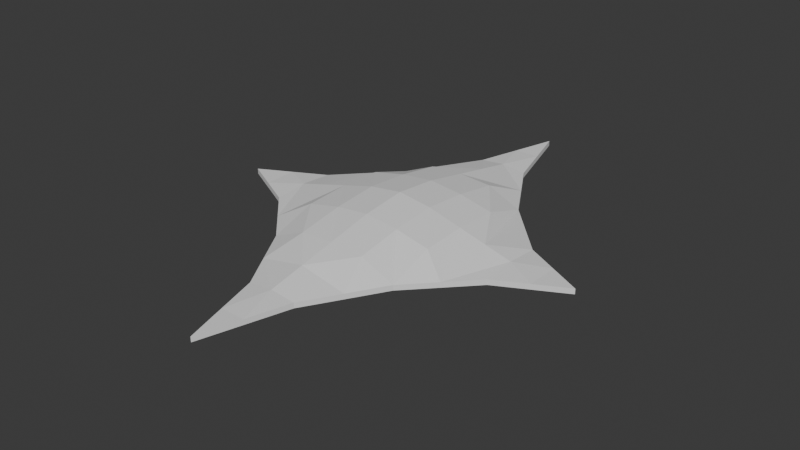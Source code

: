 # Source: proto_particles.blend  (saved by Blender 4.5.90; exported with 4.5.12 LTS)
import bpy
from mathutils import Matrix  # noqa: F401  (used for matrix-valued properties, if any)

bpy.ops.wm.read_factory_settings(use_empty=True)
scene = bpy.context.scene
scene.name = 'Scene'

# ---- collections
col_collection = bpy.data.collections.new('Collection'); scene.collection.children.link(col_collection)

# ---- world
world_world = bpy.data.worlds.new('World'); scene.world = world_world
world_world.use_nodes = True; world_world.node_tree.nodes.clear()
_N = world_world.node_tree.nodes; _L = world_world.node_tree.links
n0 = _N.new('ShaderNodeOutputWorld'); n0.name = 'World Output'; n0.location = (200, 100)
n1 = _N.new('ShaderNodeBackground'); n1.name = 'Background'; n1.location = (-200, 100)
n1.inputs[0].default_value = (0.05088, 0.05088, 0.05088, 1.0)
_L.new(n1.outputs[0], n0.inputs[0])
n0.is_active_output = True
world_world.color = (0.05088, 0.05088, 0.05088)
world_world.sun_shadow_jitter_overblur = 0.0

# ---- meshes
me_plane = bpy.data.meshes.new('Plane')
me_plane.from_pydata([(4.055e-17, -0.09131, -0.01974), (-0.04692, 0.1276, -0.002673), (-0.09568, 0.06256, -0.002673), (-4.055e-17, 0.09131, -0.01974), (-0.1552, 0.0169, -0.002673), (-0.01268, 0.2069, -0.002673), (-0.02535, 0.1638, -0.002673), (-0.06848, 0.09131, -0.002673), (-0.1229, 0.03381, -0.002673), (0.1875, -2.362e-10, -0.002673), (1.956e-12, 0.25, -0.002673), (0.1229, 0.03381, -0.002673), (0.06848, 0.09131, -0.002673), (0.02535, 0.1638, -0.002673), (1.956e-12, -0.25, -0.002673), (-0.1875, -2.362e-10, -0.002673), (-0.02535, -0.1638, -0.002673), (-0.06848, -0.09131, -0.002673), (-0.1229, -0.03381, -0.002673), (0.1552, -0.0169, -0.002673), (0.01268, -0.2069, -0.002673), (0.02535, -0.1638, -0.002673), (0.06848, -0.09131, -0.002673), (0.1229, -0.03381, -0.002673), (0.01268, 0.2069, -0.002673), (0.04692, 0.1276, -0.002673), (0.09568, 0.06256, -0.002673), (0.1552, 0.0169, -0.002673), (-7.276e-17, 0.1638, -0.005233), (-0.06848, -1.726e-09, -0.01974), (0.09568, -0.06256, -0.002673), (0.04692, -0.1276, -0.002673), (-0.1229, -4.574e-10, -0.005233), (-0.01268, -0.2069, -0.002673), (-0.04692, -0.1276, -0.002673), (-0.09568, -0.06256, -0.002673), (-0.1552, -0.0169, -0.002673), (0.06848, -1.726e-09, -0.01974), (7.276e-17, -0.1638, -0.005233), (0.1229, -4.574e-10, -0.005233), (3.257e-25, -2.934e-09, -0.03356), (-5.665e-17, 0.1276, -0.01249), (-0.09568, -1.091e-09, -0.01249), (5.665e-17, -0.1276, -0.01249), (0.09568, -1.091e-09, -0.01249), (-0.03424, 0.09131, -0.01758), (0.03424, 0.09131, -0.01758), (-0.03424, -0.09131, -0.01758), (-0.06848, -0.04565, -0.01758), (0.06848, -0.04565, -0.01758), (0.03424, -0.09131, -0.01758), (-0.06848, 0.04565, -0.01758), (0.06848, 0.04565, -0.01758), (2.027e-17, -0.04565, -0.02887), (-2.027e-17, 0.04565, -0.02887), (-0.03424, -2.524e-09, -0.02887), (0.03424, -2.524e-09, -0.02887), (0.03424, -0.04565, -0.02509), (-0.03424, -0.04565, -0.02509), (0.03424, 0.04565, -0.02509), (-0.03424, 0.04565, -0.02509), (4.055e-17, -0.09131, 0.01974), (-0.04692, 0.1276, 0.002673), (-0.09568, 0.06256, 0.002673), (-4.055e-17, 0.09131, 0.01974), (-0.1552, 0.0169, 0.002673), (-0.01268, 0.2069, 0.002673), (-0.02535, 0.1638, 0.002673), (-0.06848, 0.09131, 0.002673), (-0.1229, 0.03381, 0.002673), (0.1875, 2.31e-10, 0.002673), (1.956e-12, 0.25, 0.002673), (0.1229, 0.03381, 0.002673), (0.06848, 0.09131, 0.002673), (0.02535, 0.1638, 0.002673), (1.956e-12, -0.25, 0.002673), (-0.1875, 2.31e-10, 0.002673), (-0.02535, -0.1638, 0.002673), (-0.06848, -0.09131, 0.002673), (-0.1229, -0.03381, 0.002673), (0.1552, -0.0169, 0.002673), (0.01268, -0.2069, 0.002673), (0.02535, -0.1638, 0.002673), (0.06848, -0.09131, 0.002673), (0.1229, -0.03381, 0.002673), (0.01268, 0.2069, 0.002673), (0.04692, 0.1276, 0.002673), (0.09568, 0.06256, 0.002673), (0.1552, 0.0169, 0.002673), (-7.276e-17, 0.1638, 0.005233), (-0.06848, 1.726e-09, 0.01974), (0.09568, -0.06256, 0.002673), (0.04692, -0.1276, 0.002673), (-0.1229, 4.574e-10, 0.005233), (-0.01268, -0.2069, 0.002673), (-0.04692, -0.1276, 0.002673), (-0.09568, -0.06256, 0.002673), (-0.1552, -0.0169, 0.002673), (0.06848, 1.726e-09, 0.01974), (7.276e-17, -0.1638, 0.005233), (0.1229, 4.574e-10, 0.005233), (-3.257e-25, 2.934e-09, 0.03356), (-5.665e-17, 0.1276, 0.01249), (-0.09568, 1.091e-09, 0.01249), (5.665e-17, -0.1276, 0.01249), (0.09568, 1.091e-09, 0.01249), (-0.03424, 0.09131, 0.01758), (0.03424, 0.09131, 0.01758), (-0.03424, -0.09131, 0.01758), (-0.06848, -0.04565, 0.01758), (0.06848, -0.04565, 0.01758), (0.03424, -0.09131, 0.01758), (-0.06848, 0.04565, 0.01758), (0.06848, 0.04565, 0.01758), (2.027e-17, -0.04565, 0.02887), (-2.027e-17, 0.04565, 0.02887), (-0.03424, 2.524e-09, 0.02887), (0.03424, 2.524e-09, 0.02887), (0.03424, -0.04565, 0.02509), (-0.03424, -0.04565, 0.02509), (0.03424, 0.04565, 0.02509), (-0.03424, 0.04565, 0.02509)], [], [(18, 32, 36), (60, 55, 40, 54), (44, 37, 49, 22, 30), (59, 56, 37, 52), (6, 28, 5), (43, 38, 21, 31), (42, 2, 8, 32), (27, 19, 9), (21, 38, 20), (41, 3, 46, 12, 25), (39, 19, 27), (39, 23, 19), (11, 39, 27), (58, 47, 0, 53), (57, 50, 22, 49), (1, 7, 45, 3, 41), (6, 1, 41, 28), (28, 41, 25, 13), (38, 16, 33), (38, 33, 20), (20, 33, 14), (29, 51, 7, 2, 42), (17, 48, 29, 42, 35), (35, 42, 32, 18), (34, 16, 38, 43), (17, 34, 43, 0, 47), (0, 43, 31, 22, 50), (28, 13, 24), (28, 24, 5), (5, 24, 10), (26, 12, 52, 37, 44), (11, 26, 44, 39), (39, 44, 30, 23), (32, 8, 4), (32, 4, 36), (36, 4, 15), (53, 0, 50, 57), (40, 53, 57, 56), (56, 57, 49, 37), (48, 17, 47, 58), (29, 48, 58, 55), (55, 58, 53, 40), (54, 40, 56, 59), (3, 54, 59, 46), (46, 59, 52, 12), (51, 29, 55, 60), (7, 51, 60, 45), (45, 60, 54, 3), (79, 97, 93), (121, 115, 101, 116), (105, 91, 83, 110, 98), (120, 113, 98, 117), (67, 66, 89), (104, 92, 82, 99), (103, 93, 69, 63), (88, 70, 80), (82, 81, 99), (102, 86, 73, 107, 64), (100, 88, 80), (100, 80, 84), (72, 88, 100), (119, 114, 61, 108), (118, 110, 83, 111), (62, 102, 64, 106, 68), (67, 89, 102, 62), (89, 74, 86, 102), (99, 94, 77), (99, 81, 94), (81, 75, 94), (90, 103, 63, 68, 112), (78, 96, 103, 90, 109), (96, 79, 93, 103), (95, 104, 99, 77), (78, 108, 61, 104, 95), (61, 111, 83, 92, 104), (89, 85, 74), (89, 66, 85), (66, 71, 85), (87, 105, 98, 113, 73), (72, 100, 105, 87), (100, 84, 91, 105), (93, 65, 69), (93, 97, 65), (97, 76, 65), (114, 118, 111, 61), (101, 117, 118, 114), (117, 98, 110, 118), (109, 119, 108, 78), (90, 116, 119, 109), (116, 101, 114, 119), (115, 120, 117, 101), (64, 107, 120, 115), (107, 73, 113, 120), (112, 121, 116, 90), (68, 106, 121, 112), (106, 64, 115, 121), (33, 94, 77, 16), (16, 77, 95, 34), (34, 95, 78, 17), (17, 78, 96, 35), (35, 96, 79, 18), (18, 79, 97, 36), (36, 97, 76, 15), (15, 76, 65, 4), (4, 65, 69, 8), (8, 69, 63, 2), (2, 63, 68, 7), (7, 68, 62, 1), (1, 62, 67, 6), (6, 67, 66, 5), (5, 66, 71, 10), (10, 71, 85, 24), (24, 85, 74, 13), (13, 74, 86, 25), (25, 86, 73, 12), (12, 73, 87, 26), (26, 87, 72, 11), (11, 72, 88, 27), (27, 88, 70, 9), (9, 70, 80, 19), (19, 80, 84, 23), (23, 84, 91, 30), (30, 91, 83, 22), (22, 83, 92, 31), (31, 92, 82, 21), (21, 82, 81, 20), (20, 81, 75, 14), (14, 75, 94, 33)])
_uv = me_plane.uv_layers.new(name='UVMap')
_uv.uv.foreach_set('vector', [0.1723, 0.5676, 0.1723, 0.5, 0.08616, 0.5338, 0.4087, 0.4087, 0.4087, 0.5, 0.5, 0.5, 0.5, 0.4087, 0.7551, 0.5, 0.6826, 0.5, 0.6826, 0.5913, 0.6826, 0.6826, 0.7551, 0.6251, 0.5913, 0.4087, 0.5913, 0.5, 0.6826, 0.5, 0.6826, 0.4087, 0.4324, 0.1723, 0.5, 0.1723, 0.4662, 0.08616, 0.5, 0.7551, 0.5, 0.8277, 0.5676, 0.8277, 0.6251, 0.7551, 0.2449, 0.5, 0.2449, 0.3749, 0.1723, 0.4324, 0.1723, 0.5, 0.9138, 0.4662, 0.9138, 0.5338, 1.0, 0.5, 0.5676, 0.8277, 0.5, 0.8277, 0.5338, 0.9138, 0.5, 0.2449, 0.5, 0.3174, 0.5913, 0.3174, 0.6826, 0.3174, 0.6251, 0.2449, 0.8277, 0.5, 0.9138, 0.5338, 0.9138, 0.4662, 0.8277, 0.5, 0.8277, 0.5676, 0.9138, 0.5338, 0.8277, 0.4324, 0.8277, 0.5, 0.9138, 0.4662, 0.4087, 0.5913, 0.4087, 0.6826, 0.5, 0.6826, 0.5, 0.5913, 0.5913, 0.5913, 0.5913, 0.6826, 0.6826, 0.6826, 0.6826, 0.5913, 0.3749, 0.2449, 0.3174, 0.3174, 0.4087, 0.3174, 0.5, 0.3174, 0.5, 0.2449, 0.4324, 0.1723, 0.3749, 0.2449, 0.5, 0.2449, 0.5, 0.1723, 0.5, 0.1723, 0.5, 0.2449, 0.6251, 0.2449, 0.5676, 0.1723, 0.5, 0.8277, 0.4324, 0.8277, 0.4662, 0.9138, 0.5, 0.8277, 0.4662, 0.9138, 0.5338, 0.9138, 0.5338, 0.9138, 0.4662, 0.9138, 0.5, 1.0, 0.3174, 0.5, 0.3174, 0.4087, 0.3174, 0.3174, 0.2449, 0.3749, 0.2449, 0.5, 0.3174, 0.6826, 0.3174, 0.5913, 0.3174, 0.5, 0.2449, 0.5, 0.2449, 0.6251, 0.2449, 0.6251, 0.2449, 0.5, 0.1723, 0.5, 0.1723, 0.5676, 0.3749, 0.7551, 0.4324, 0.8277, 0.5, 0.8277, 0.5, 0.7551, 0.3174, 0.6826, 0.3749, 0.7551, 0.5, 0.7551, 0.5, 0.6826, 0.4087, 0.6826, 0.5, 0.6826, 0.5, 0.7551, 0.6251, 0.7551, 0.6826, 0.6826, 0.5913, 0.6826, 0.5, 0.1723, 0.5676, 0.1723, 0.5338, 0.08616, 0.5, 0.1723, 0.5338, 0.08616, 0.4662, 0.08616, 0.4662, 0.08616, 0.5338, 0.08616, 0.5, 0.0, 0.7551, 0.3749, 0.6826, 0.3174, 0.6826, 0.4087, 0.6826, 0.5, 0.7551, 0.5, 0.8277, 0.4324, 0.7551, 0.3749, 0.7551, 0.5, 0.8277, 0.5, 0.8277, 0.5, 0.7551, 0.5, 0.7551, 0.6251, 0.8277, 0.5676, 0.1723, 0.5, 0.1723, 0.4324, 0.08616, 0.4662, 0.1723, 0.5, 0.08616, 0.4662, 0.08616, 0.5338, 0.08616, 0.5338, 0.08616, 0.4662, 0.0, 0.5, 0.5, 0.5913, 0.5, 0.6826, 0.5913, 0.6826, 0.5913, 0.5913, 0.5, 0.5, 0.5, 0.5913, 0.5913, 0.5913, 0.5913, 0.5, 0.5913, 0.5, 0.5913, 0.5913, 0.6826, 0.5913, 0.6826, 0.5, 0.3174, 0.5913, 0.3174, 0.6826, 0.4087, 0.6826, 0.4087, 0.5913, 0.3174, 0.5, 0.3174, 0.5913, 0.4087, 0.5913, 0.4087, 0.5, 0.4087, 0.5, 0.4087, 0.5913, 0.5, 0.5913, 0.5, 0.5, 0.5, 0.4087, 0.5, 0.5, 0.5913, 0.5, 0.5913, 0.4087, 0.5, 0.3174, 0.5, 0.4087, 0.5913, 0.4087, 0.5913, 0.3174, 0.5913, 0.3174, 0.5913, 0.4087, 0.6826, 0.4087, 0.6826, 0.3174, 0.3174, 0.4087, 0.3174, 0.5, 0.4087, 0.5, 0.4087, 0.4087, 0.3174, 0.3174, 0.3174, 0.4087, 0.4087, 0.4087, 0.4087, 0.3174, 0.4087, 0.3174, 0.4087, 0.4087, 0.5, 0.4087, 0.5, 0.3174, 0.1723, 0.5676, 0.08616, 0.5338, 0.1723, 0.5, 0.4087, 0.4087, 0.5, 0.4087, 0.5, 0.5, 0.4087, 0.5, 0.7551, 0.5, 0.7551, 0.6251, 0.6826, 0.6826, 0.6826, 0.5913, 0.6826, 0.5, 0.5913, 0.4087, 0.6826, 0.4087, 0.6826, 0.5, 0.5913, 0.5, 0.4324, 0.1723, 0.4662, 0.08616, 0.5, 0.1723, 0.5, 0.7551, 0.6251, 0.7551, 0.5676, 0.8277, 0.5, 0.8277, 0.2449, 0.5, 0.1723, 0.5, 0.1723, 0.4324, 0.2449, 0.3749, 0.9138, 0.4662, 1.0, 0.5, 0.9138, 0.5338, 0.5676, 0.8277, 0.5338, 0.9138, 0.5, 0.8277, 0.5, 0.2449, 0.6251, 0.2449, 0.6826, 0.3174, 0.5913, 0.3174, 0.5, 0.3174, 0.8277, 0.5, 0.9138, 0.4662, 0.9138, 0.5338, 0.8277, 0.5, 0.9138, 0.5338, 0.8277, 0.5676, 0.8277, 0.4324, 0.9138, 0.4662, 0.8277, 0.5, 0.4087, 0.5913, 0.5, 0.5913, 0.5, 0.6826, 0.4087, 0.6826, 0.5913, 0.5913, 0.6826, 0.5913, 0.6826, 0.6826, 0.5913, 0.6826, 0.3749, 0.2449, 0.5, 0.2449, 0.5, 0.3174, 0.4087, 0.3174, 0.3174, 0.3174, 0.4324, 0.1723, 0.5, 0.1723, 0.5, 0.2449, 0.3749, 0.2449, 0.5, 0.1723, 0.5676, 0.1723, 0.6251, 0.2449, 0.5, 0.2449, 0.5, 0.8277, 0.4662, 0.9138, 0.4324, 0.8277, 0.5, 0.8277, 0.5338, 0.9138, 0.4662, 0.9138, 0.5338, 0.9138, 0.5, 1.0, 0.4662, 0.9138, 0.3174, 0.5, 0.2449, 0.5, 0.2449, 0.3749, 0.3174, 0.3174, 0.3174, 0.4087, 0.3174, 0.6826, 0.2449, 0.6251, 0.2449, 0.5, 0.3174, 0.5, 0.3174, 0.5913, 0.2449, 0.6251, 0.1723, 0.5676, 0.1723, 0.5, 0.2449, 0.5, 0.3749, 0.7551, 0.5, 0.7551, 0.5, 0.8277, 0.4324, 0.8277, 0.3174, 0.6826, 0.4087, 0.6826, 0.5, 0.6826, 0.5, 0.7551, 0.3749, 0.7551, 0.5, 0.6826, 0.5913, 0.6826, 0.6826, 0.6826, 0.6251, 0.7551, 0.5, 0.7551, 0.5, 0.1723, 0.5338, 0.08616, 0.5676, 0.1723, 0.5, 0.1723, 0.4662, 0.08616, 0.5338, 0.08616, 0.4662, 0.08616, 0.5, 0.0, 0.5338, 0.08616, 0.7551, 0.3749, 0.7551, 0.5, 0.6826, 0.5, 0.6826, 0.4087, 0.6826, 0.3174, 0.8277, 0.4324, 0.8277, 0.5, 0.7551, 0.5, 0.7551, 0.3749, 0.8277, 0.5, 0.8277, 0.5676, 0.7551, 0.6251, 0.7551, 0.5, 0.1723, 0.5, 0.08616, 0.4662, 0.1723, 0.4324, 0.1723, 0.5, 0.08616, 0.5338, 0.08616, 0.4662, 0.08616, 0.5338, 0.0, 0.5, 0.08616, 0.4662, 0.5, 0.5913, 0.5913, 0.5913, 0.5913, 0.6826, 0.5, 0.6826, 0.5, 0.5, 0.5913, 0.5, 0.5913, 0.5913, 0.5, 0.5913, 0.5913, 0.5, 0.6826, 0.5, 0.6826, 0.5913, 0.5913, 0.5913, 0.3174, 0.5913, 0.4087, 0.5913, 0.4087, 0.6826, 0.3174, 0.6826, 0.3174, 0.5, 0.4087, 0.5, 0.4087, 0.5913, 0.3174, 0.5913, 0.4087, 0.5, 0.5, 0.5, 0.5, 0.5913, 0.4087, 0.5913, 0.5, 0.4087, 0.5913, 0.4087, 0.5913, 0.5, 0.5, 0.5, 0.5, 0.3174, 0.5913, 0.3174, 0.5913, 0.4087, 0.5, 0.4087, 0.5913, 0.3174, 0.6826, 0.3174, 0.6826, 0.4087, 0.5913, 0.4087, 0.3174, 0.4087, 0.4087, 0.4087, 0.4087, 0.5, 0.3174, 0.5, 0.3174, 0.3174, 0.4087, 0.3174, 0.4087, 0.4087, 0.3174, 0.4087, 0.4087, 0.3174, 0.5, 0.3174, 0.5, 0.4087, 0.4087, 0.4087, 0.0, 0.0, 0.0, 0.0, 0.0, 0.0, 0.0, 0.0, 0.0, 0.0, 0.0, 0.0, 0.0, 0.0, 0.0, 0.0, 0.0, 0.0, 0.0, 0.0, 0.0, 0.0, 0.0, 0.0, 0.0, 0.0, 0.0, 0.0, 0.0, 0.0, 0.0, 0.0, 0.0, 0.0, 0.0, 0.0, 0.0, 0.0, 0.0, 0.0, 0.0, 0.0, 0.0, 0.0, 0.0, 0.0, 0.0, 0.0, 0.0, 0.0, 0.0, 0.0, 0.0, 0.0, 0.0, 0.0, 0.0, 0.0, 0.0, 0.0, 0.0, 0.0, 0.0, 0.0, 0.0, 0.0, 0.0, 0.0, 0.0, 0.0, 0.0, 0.0, 0.0, 0.0, 0.0, 0.0, 0.0, 0.0, 0.0, 0.0, 0.0, 0.0, 0.0, 0.0, 0.0, 0.0, 0.0, 0.0, 0.0, 0.0, 0.0, 0.0, 0.0, 0.0, 0.0, 0.0, 0.0, 0.0, 0.0, 0.0, 0.0, 0.0, 0.0, 0.0, 0.0, 0.0, 0.0, 0.0, 0.0, 0.0, 0.0, 0.0, 0.0, 0.0, 0.0, 0.0, 0.0, 0.0, 0.0, 0.0, 0.0, 0.0, 0.0, 0.0, 0.0, 0.0, 0.0, 0.0, 0.0, 0.0, 0.0, 0.0, 0.0, 0.0, 0.0, 0.0, 0.0, 0.0, 0.0, 0.0, 0.0, 0.0, 0.0, 0.0, 0.0, 0.0, 0.0, 0.0, 0.0, 0.0, 0.0, 0.0, 0.0, 0.0, 0.0, 0.0, 0.0, 0.0, 0.0, 0.0, 0.0, 0.0, 0.0, 0.0, 0.0, 0.0, 0.0, 0.0, 0.0, 0.0, 0.0, 0.0, 0.0, 0.0, 0.0, 0.0, 0.0, 0.0, 0.0, 0.0, 0.0, 0.0, 0.0, 0.0, 0.0, 0.0, 0.0, 0.0, 0.0, 0.0, 0.0, 0.0, 0.0, 0.0, 0.0, 0.0, 0.0, 0.0, 0.0, 0.0, 0.0, 0.0, 0.0, 0.0, 0.0, 0.0, 0.0, 0.0, 0.0, 0.0, 0.0, 0.0, 0.0, 0.0, 0.0, 0.0, 0.0, 0.0, 0.0, 0.0, 0.0, 0.0, 0.0, 0.0, 0.0, 0.0, 0.0, 0.0, 0.0, 0.0, 0.0, 0.0, 0.0, 0.0, 0.0, 0.0, 0.0, 0.0, 0.0, 0.0, 0.0, 0.0, 0.0, 0.0, 0.0, 0.0, 0.0, 0.0, 0.0, 0.0, 0.0, 0.0, 0.0, 0.0, 0.0, 0.0])
me_plane.update()

# ---- objects
ob_msh_sparkle = bpy.data.objects.new('msh_sparkle', me_plane)

# ---- transforms, parenting, visibility, modifiers, constraints
ob_msh_sparkle.location = (0.0, 0.0, 0.0)

# ---- collection membership
col_collection.objects.link(ob_msh_sparkle)

# ---- scene / render settings (as saved in the file)
scene.frame_start = 1; scene.frame_end = 250; scene.frame_set(1)
scene.render.engine = 'BLENDER_EEVEE_NEXT'
bpy.context.view_layer.update()

# ---- added for rendering (the .blend has no active camera and no usable light): camera, sun
cam_auto = bpy.data.cameras.new('AutoCamera')
cam_auto.lens = 50.0
cam_auto.sensor_width = 36.0
cam_auto.clip_end = 1000.0
ob_auto_camera = bpy.data.objects.new('AutoCamera', cam_auto)
scene.collection.objects.link(ob_auto_camera)
ob_auto_camera.location = (0.58159, -0.697909, 0.465272)
ob_auto_camera.rotation_euler = (1.09748, -7.21219e-08, 0.694738)
scene.camera = ob_auto_camera
light_auto_sun = bpy.data.lights.new('AutoSun', 'SUN')
light_auto_sun.energy = 3.0
light_auto_sun.angle = 0.0523599
ob_auto_sun = bpy.data.objects.new('AutoSun', light_auto_sun)
scene.collection.objects.link(ob_auto_sun)
ob_auto_sun.rotation_euler = (0.872665, 0.174533, 0.523599)
bpy.context.view_layer.update()
